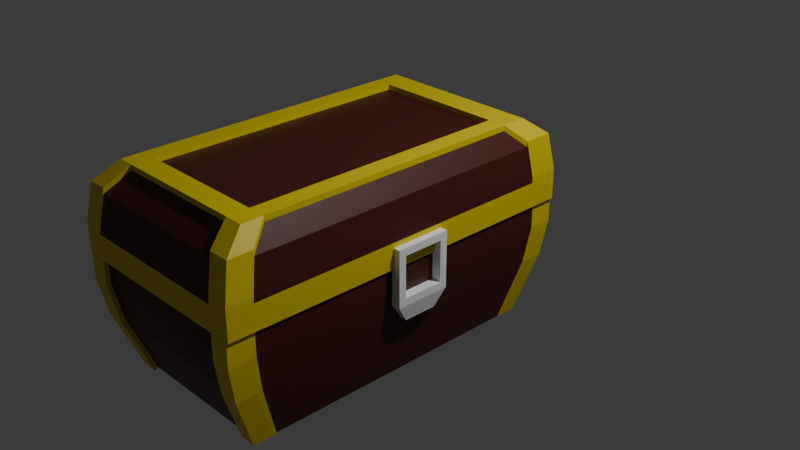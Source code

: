 # Source: bau.blend  (saved by Blender 4.2.66; exported with 4.5.12 LTS)
import bpy
from mathutils import Matrix  # noqa: F401  (used for matrix-valued properties, if any)

bpy.ops.wm.read_factory_settings(use_empty=True)
scene = bpy.context.scene
scene.name = 'Scene'

# ---- collections
col_collection = bpy.data.collections.new('Collection'); scene.collection.children.link(col_collection)

# ---- materials (node trees are filled in below, after node groups)
mat_material_001 = bpy.data.materials.new('Material.001')
mat_material_001.alpha_threshold = 0.0
mat_material_001.use_transparent_shadow = False
mat_material_001.roughness = 0.5
mat_material_001.line_color = (0.0, 0.0, 0.0, 1.0)
mat_material_002 = bpy.data.materials.new('Material.002')
mat_material_003 = bpy.data.materials.new('Material.003')

# ---- material node trees
mat_material_001.use_nodes = True; mat_material_001.node_tree.nodes.clear()
_N = mat_material_001.node_tree.nodes; _L = mat_material_001.node_tree.links
n0 = _N.new('ShaderNodeOutputMaterial'); n0.name = 'Material Output'; n0.location = (300, 300)
n1 = _N.new('ShaderNodeBsdfPrincipled'); n1.name = 'Principled BSDF'; n1.location = (10, 300)
n1.inputs[0].default_value = (0.07036, 0.01249, 0.007928, 1.0)
n1.inputs[3].default_value = 1.45
_L.new(n1.outputs[0], n0.inputs[0])
n0.is_active_output = True
mat_material_002.use_nodes = True; mat_material_002.node_tree.nodes.clear()
_N = mat_material_002.node_tree.nodes; _L = mat_material_002.node_tree.links
n0 = _N.new('ShaderNodeBsdfPrincipled'); n0.name = 'Principled BSDF'; n0.location = (10, 300)
n0.inputs[0].default_value = (0.7624, 0.6114, 0.0, 1.0)
n1 = _N.new('ShaderNodeOutputMaterial'); n1.name = 'Material Output'; n1.location = (300, 300)
_L.new(n0.outputs[0], n1.inputs[0])
n1.is_active_output = True
mat_material_003.use_nodes = True; mat_material_003.node_tree.nodes.clear()
_N = mat_material_003.node_tree.nodes; _L = mat_material_003.node_tree.links
n0 = _N.new('ShaderNodeBsdfPrincipled'); n0.name = 'Principled BSDF'; n0.location = (10, 300)
n0.inputs[0].default_value = (1.0, 1.0, 1.0, 1.0)
n1 = _N.new('ShaderNodeOutputMaterial'); n1.name = 'Material Output'; n1.location = (300, 300)
_L.new(n0.outputs[0], n1.inputs[0])
n1.is_active_output = True

# ---- world
world_world = bpy.data.worlds.new('World'); scene.world = world_world
world_world.use_nodes = True; world_world.node_tree.nodes.clear()
_N = world_world.node_tree.nodes; _L = world_world.node_tree.links
n0 = _N.new('ShaderNodeOutputWorld'); n0.name = 'World Output'; n0.location = (300, 300)
n1 = _N.new('ShaderNodeBackground'); n1.name = 'Background'; n1.location = (10, 300)
n1.inputs[0].default_value = (0.05088, 0.05088, 0.05088, 1.0)
_L.new(n1.outputs[0], n0.inputs[0])
n0.is_active_output = True
world_world.color = (0.05088, 0.05088, 0.05088)
world_world.sun_shadow_jitter_overblur = 0.0

# ---- cameras
cam_camera = bpy.data.cameras.new('Camera')
cam_camera.clip_end = 100.0
cam_camera.ortho_scale = 7.314

# ---- lights
light_light = bpy.data.lights.new('Light', 'POINT')
light_light.energy = 1000.0
light_light.shadow_soft_size = 0.1

# ---- meshes
me_cube_001 = bpy.data.meshes.new('Cube.001')
me_cube_001.from_pydata([(0.7462, -2.508, 0.2521), (-0.7462, -2.508, 0.2521), (0.7462, 0.7788, 0.2521), (-0.7462, 0.7788, 0.2521), (1.038, -2.8, 0.2521), (-1.038, -2.8, 0.2521), (1.038, 1.07, 0.2521), (-1.038, 1.07, 0.2521), (0.7462, -2.508, -0.5079), (-0.7462, -2.508, -0.5079), (0.7462, 0.7788, -0.5079), (-0.7462, 0.7788, -0.5079), (-0.8743, -2.229, -0.5624), (1.0, -2.425, -0.3845), (-1.0, -2.425, -0.3845), (0.8743, -2.229, -0.5624), (1.038, -2.484, -0.006761), (-1.038, -2.484, -0.006761), (1.038, -2.484, 0.2521), (-1.038, -2.484, 0.2521), (0.7462, -2.24, 0.2521), (-0.7462, -2.24, 0.2521), (0.7462, -2.24, -0.5079), (-0.7462, -2.24, -0.5079), (0.6866, 0.7657, -0.5624), (0.7853, -2.73, -0.3845), (0.6866, -2.495, -0.5624), (0.7853, 1.0, -0.3845), (0.8149, -2.8, -0.006761), (0.8149, 1.07, -0.006761), (0.8149, -2.8, 0.2521), (0.8149, 1.07, 0.2521), (0.586, -2.508, 0.2521), (0.586, 0.7788, 0.2521), (0.586, -2.508, -0.5079), (0.586, 0.7788, -0.5079), (0.586, -2.24, -0.5079), (0.6866, -2.229, -0.5624), (-0.699, 0.7657, -0.5624), (-0.7994, -2.73, -0.3845), (-0.8296, -2.8, -0.006761), (-0.8296, -2.8, 0.2521), (-0.5965, -2.508, 0.2521), (-0.5965, -2.508, -0.5079), (-0.699, -2.229, -0.5624), (-0.699, -2.495, -0.5624), (-0.7994, 1.0, -0.3845), (-0.8296, 1.07, -0.006761), (-0.8296, 1.07, 0.2521), (-0.5965, 0.7788, 0.2521), (-0.5965, 0.7788, -0.5079), (-0.5965, -2.24, -0.5079), (-1.0, 0.7474, -0.3845), (0.8743, 0.5448, -0.5624), (-1.038, 0.8082, -0.006761), (-1.038, 0.8082, 0.2521), (-0.7462, 0.5562, 0.2521), (-0.7462, 0.5562, -0.5079), (-0.8743, 0.5448, -0.5624), (1.0, 0.7474, -0.3845), (1.038, 0.8082, -0.006761), (1.038, 0.8082, 0.2521), (0.7462, 0.5562, 0.2521), (0.7462, 0.5562, -0.5079), (0.6866, 0.5448, -0.5624), (0.586, 0.5562, -0.5079), (-0.699, 0.5448, -0.5624), (-0.5965, 0.5562, -0.5079), (-0.8743, -2.229, -0.6183), (-0.8743, -2.495, -0.6183), (-0.699, 0.7657, -0.6183), (-0.8743, 0.7657, -0.6183), (1.0, 1.0, -0.4405), (0.8743, 0.7657, -0.6183), (-1.0, -2.73, -0.4405), (1.0, -2.73, -0.4405), (0.8743, -2.495, -0.6183), (-1.0, 1.0, -0.4405), (-0.7994, -2.73, -0.4405), (1.0, -2.425, -0.4405), (0.6866, -2.495, -0.6183), (-1.0, 0.7474, -0.4405), (0.7853, 1.0, -0.4405), (0.8743, 0.5448, -0.6183), (-0.8296, -2.8, -0.06269), (-1.038, -2.8, -0.06269), (1.038, -2.484, -0.06269), (1.038, -2.8, -0.06269), (-1.038, 0.8082, -0.06269), (-1.038, 1.07, -0.06269), (0.8149, 1.07, -0.06269), (1.038, 1.07, -0.06269), (-0.8296, -2.8, 0.1962), (-1.038, -2.8, 0.1962), (1.038, -2.484, 0.1962), (1.038, -2.8, 0.1962), (-1.038, 0.8082, 0.1962), (-1.038, 1.07, 0.1962), (0.8149, 1.07, 0.1962), (1.038, 1.07, 0.1962), (-0.8743, 0.5448, -0.6183), (-1.0, -2.425, -0.4405), (0.8743, -2.229, -0.6183), (-1.038, -2.484, -0.06269), (-1.038, -2.484, 0.1962), (-0.699, -2.229, -0.6183), (0.6866, 0.7657, -0.6183), (0.7853, -2.73, -0.4405), (-0.699, -2.495, -0.6183), (0.8149, -2.8, -0.06269), (0.8149, -2.8, 0.1962), (0.6866, -2.229, -0.6183), (0.6866, 0.5448, -0.6183), (-0.7994, 1.0, -0.4405), (-0.8296, 1.07, -0.06269), (-0.8296, 1.07, 0.1962), (-0.699, 0.5448, -0.6183), (1.0, 0.7474, -0.4405), (1.038, 0.8082, -0.06269), (1.038, 0.8082, 0.1962), (0.8497, -2.473, 1.468), (0.8497, 0.7257, 1.468), (-0.8656, -2.473, 1.468), (-0.8656, 0.7257, 1.468), (0.724, 0.7386, 0.2402), (-0.7399, 0.7386, 0.2402), (0.724, -2.486, 0.2402), (-0.7399, -2.486, 0.2402), (1.01, 1.025, 0.2402), (-1.026, 1.025, 0.2402), (1.01, -2.772, 0.2402), (-1.026, -2.772, 0.2402), (0.724, 0.7386, 0.9857), (-0.7399, 0.7386, 0.9857), (0.724, -2.486, 0.9857), (-0.7399, -2.486, 0.9857), (-0.8656, 0.5326, 1.468), (0.973, 0.7347, 0.8647), (-0.9889, 0.7347, 0.8647), (0.8497, 0.5326, 1.468), (1.01, 0.7954, 0.4941), (-1.026, 0.7954, 0.4941), (1.01, 0.7954, 0.2402), (-1.026, 0.7954, 0.2402), (0.724, 0.5439, 0.2402), (-0.7399, 0.5439, 0.2402), (0.724, 0.5439, 0.9857), (-0.7399, 0.5439, 0.9857), (-0.9889, -2.482, 0.8647), (0.8497, -2.28, 1.468), (-1.026, -2.543, 0.4941), (-1.026, -2.543, 0.2402), (-0.7399, -2.291, 0.2402), (-0.7399, -2.291, 0.9857), (-0.8656, -2.28, 1.468), (0.973, -2.482, 0.8647), (1.01, -2.543, 0.4941), (1.01, -2.543, 0.2402), (0.724, -2.291, 0.2402), (0.724, -2.291, 0.9857), (0.6777, -2.473, 1.468), (0.7763, 0.9556, 0.8647), (0.6777, 0.7257, 1.468), (0.7763, -2.703, 0.8647), (0.8058, 1.025, 0.4941), (0.8058, -2.772, 0.4941), (0.8058, 1.025, 0.2402), (0.8058, -2.772, 0.2402), (0.5772, 0.7386, 0.2402), (0.5772, -2.486, 0.2402), (0.5772, 0.7386, 0.9857), (0.5772, -2.486, 0.9857), (0.5772, 0.5439, 0.9857), (0.6777, 0.5326, 1.468), (0.6777, -2.28, 1.468), (0.5772, -2.291, 0.9857), (-0.7042, -2.473, 1.468), (-0.8042, 0.9556, 0.8647), (-0.8343, 1.025, 0.4941), (-0.8343, 1.025, 0.2402), (-0.6021, 0.7386, 0.2402), (-0.6021, 0.7386, 0.9857), (-0.7042, 0.5326, 1.468), (-0.7042, -2.28, 1.468), (-0.7042, 0.7257, 1.468), (-0.8042, -2.703, 0.8647), (-0.8343, -2.772, 0.4941), (-0.8343, -2.772, 0.2402), (-0.6021, -2.486, 0.2402), (-0.6021, -2.486, 0.9857), (-0.6021, 0.5439, 0.9857), (-0.6021, -2.291, 0.9857), (-0.8656, 0.5788, 1.482), (-0.8656, 0.772, 1.482), (-0.9889, 1.002, 0.878), (0.973, 1.002, 0.878), (0.8497, 0.772, 1.482), (-0.8042, 1.002, 0.878), (0.973, 0.781, 0.878), (0.6777, 0.772, 1.482), (-0.8343, 1.071, 0.5074), (-1.026, 1.071, 0.5074), (1.01, 0.8416, 0.5074), (1.01, 1.071, 0.5074), (-0.8343, 1.071, 0.2534), (-1.026, 1.071, 0.2534), (1.01, 0.8416, 0.2534), (1.01, 1.071, 0.2534), (-0.9889, 0.781, 0.878), (0.8497, 0.5788, 1.482), (-1.026, 0.8416, 0.5074), (-1.026, 0.8416, 0.2534), (0.7763, 1.002, 0.878), (0.8058, 1.071, 0.5074), (0.8058, 1.071, 0.2534), (-0.7042, 0.772, 1.482), (-0.7042, -2.504, 1.477), (-0.8656, -2.504, 1.477), (0.973, -2.734, 0.8737), (0.8497, -2.504, 1.477), (-0.9889, -2.734, 0.8737), (-0.9889, -2.513, 0.8737), (0.7763, -2.734, 0.8737), (0.8497, -2.311, 1.477), (-1.026, -2.574, 0.5031), (-1.026, -2.803, 0.5031), (0.8058, -2.803, 0.5031), (1.01, -2.803, 0.5031), (-1.026, -2.574, 0.2491), (-1.026, -2.803, 0.2491), (0.8058, -2.803, 0.2491), (1.01, -2.803, 0.2491), (-0.8656, -2.311, 1.477), (0.973, -2.513, 0.8737), (1.01, -2.574, 0.5031), (1.01, -2.574, 0.2491), (0.6777, -2.504, 1.477), (-0.8042, -2.734, 0.8737), (-0.8343, -2.803, 0.5031), (-0.8343, -2.803, 0.2491), (1.007, -0.7557, 0.1234), (1.007, -0.7557, 0.5449), (1.007, -1.177, 0.1234), (1.007, -1.177, 0.5449), (1.106, -1.178, 0.1224), (1.106, -0.7547, 0.1224), (1.106, -0.7547, 0.5459), (1.106, -1.178, 0.5459), (1.008, -0.7923, 0.8001), (1.008, -1.14, 0.8001), (1.068, -0.7923, 0.8001), (1.068, -1.14, 0.8001), (1.007, -1.255, 0.0459), (1.007, -0.6781, 0.0459), (1.007, -0.6781, 0.6224), (1.007, -1.255, 0.6224), (1.106, -1.255, 0.0459), (1.106, -0.6781, 0.0459), (1.106, -0.6781, 0.6224), (1.106, -1.255, 0.6224)], [], [(13, 16, 86, 79), (44, 37, 111, 105), (18, 4, 95, 94), (29, 31, 98, 90), (58, 52, 81, 100), (16, 18, 94, 86), (4, 30, 110, 95), (41, 5, 93, 92), (60, 59, 117, 118), (40, 41, 92, 84), (49, 3, 11, 50), (61, 60, 118, 119), (39, 40, 84, 78), (53, 15, 102, 83), (42, 1, 5, 41), (20, 0, 4, 18), (56, 3, 7, 55), (33, 2, 6, 31), (51, 23, 9, 43), (62, 2, 10, 63), (21, 1, 9, 23), (32, 0, 8, 34), (56, 21, 23, 57), (0, 20, 22, 8), (67, 57, 23, 51), (1, 21, 19, 5), (62, 20, 18, 61), (12, 58, 100, 68), (46, 38, 70, 113), (54, 17, 19, 55), (53, 59, 13, 15), (26, 45, 108, 80), (45, 39, 78, 108), (52, 14, 17, 54), (66, 64, 37, 44), (63, 65, 36, 22), (42, 32, 34, 43), (22, 36, 34, 8), (49, 33, 31, 48), (0, 32, 30, 4), (38, 24, 106, 70), (40, 28, 30, 41), (2, 33, 35, 10), (39, 25, 28, 40), (37, 64, 112, 111), (38, 46, 27, 24), (47, 46, 113, 114), (25, 26, 80, 107), (17, 14, 101, 103), (54, 55, 96, 88), (48, 47, 114, 115), (24, 27, 82, 106), (3, 49, 48, 7), (1, 42, 43, 9), (14, 12, 68, 101), (65, 67, 51, 36), (36, 51, 43, 34), (32, 42, 41, 30), (29, 47, 48, 31), (33, 49, 50, 35), (27, 46, 47, 29), (26, 25, 39, 45), (35, 50, 67, 65), (6, 61, 119, 99), (10, 35, 65, 63), (7, 48, 115, 97), (59, 53, 83, 117), (27, 29, 90, 82), (5, 19, 104, 93), (28, 25, 107, 109), (2, 62, 61, 6), (50, 11, 57, 67), (3, 56, 57, 11), (20, 62, 63, 22), (21, 56, 55, 19), (16, 60, 61, 18), (13, 59, 60, 16), (12, 14, 52, 58), (101, 74, 85, 103), (108, 78, 74, 69), (100, 81, 77, 71), (111, 102, 76, 80), (102, 79, 75, 76), (106, 82, 72, 73), (103, 85, 93, 104), (117, 72, 91, 118), (113, 77, 89, 114), (107, 75, 87, 109), (109, 87, 95, 110), (114, 89, 97, 115), (118, 91, 99, 119), (87, 86, 94, 95), (75, 79, 86, 87), (112, 83, 102, 111), (69, 74, 101, 68), (91, 90, 98, 99), (72, 82, 90, 91), (105, 111, 80, 108), (76, 75, 107, 80), (68, 105, 108, 69), (71, 77, 113, 70), (74, 78, 84, 85), (85, 84, 92, 93), (100, 116, 105, 68), (71, 70, 116, 100), (70, 106, 112, 116), (77, 81, 88, 89), (106, 73, 83, 112), (73, 72, 117, 83), (89, 88, 96, 97), (55, 7, 97, 96), (30, 28, 109, 110), (66, 44, 105, 116), (64, 66, 116, 112), (19, 17, 103, 104), (31, 6, 99, 98), (52, 54, 88, 81), (15, 13, 79, 102), (177, 178, 200, 197), (162, 121, 196, 199), (154, 148, 221, 232), (173, 139, 121, 162), (164, 161, 212, 213), (131, 187, 239, 229), (141, 138, 208, 210), (150, 151, 228, 224), (163, 165, 226, 222), (136, 123, 193, 192), (188, 127, 135, 189), (184, 177, 197, 215), (156, 155, 233, 234), (176, 122, 217, 216), (180, 125, 129, 179), (144, 124, 128, 142), (152, 127, 131, 151), (169, 126, 130, 167), (190, 147, 133, 181), (158, 126, 134, 159), (145, 125, 133, 147), (168, 124, 132, 170), (152, 145, 147, 153), (124, 144, 146, 132), (191, 153, 147, 190), (125, 145, 143, 129), (158, 144, 142, 157), (138, 136, 192, 208), (129, 143, 211, 205), (150, 141, 143, 151), (149, 155, 137, 139), (174, 149, 139, 173), (142, 128, 207, 206), (148, 138, 141, 150), (167, 130, 231, 230), (160, 120, 149, 174), (155, 149, 223, 233), (185, 176, 216, 237), (126, 158, 157, 130), (189, 135, 153, 191), (127, 152, 153, 135), (144, 158, 159, 146), (145, 152, 151, 143), (140, 156, 157, 142), (137, 155, 156, 140), (136, 138, 148, 154), (134, 171, 175, 159), (176, 160, 174, 183), (183, 174, 173, 182), (159, 175, 172, 146), (180, 168, 170, 181), (146, 172, 170, 132), (188, 169, 167, 187), (124, 168, 166, 128), (157, 156, 234, 235), (178, 164, 166, 179), (126, 169, 171, 134), (177, 161, 164, 178), (122, 154, 232, 217), (176, 185, 163, 160), (182, 173, 162, 184), (123, 184, 215, 193), (136, 182, 184, 123), (151, 131, 229, 228), (166, 164, 213, 214), (179, 129, 205, 204), (127, 188, 187, 131), (125, 180, 181, 133), (154, 183, 182, 136), (122, 176, 183, 154), (171, 189, 191, 175), (175, 191, 190, 172), (172, 190, 181, 170), (168, 180, 179, 166), (165, 186, 187, 167), (169, 188, 189, 171), (163, 185, 186, 165), (162, 161, 177, 184), (208, 194, 201, 210), (215, 197, 194, 193), (209, 198, 195, 196), (210, 201, 205, 211), (212, 195, 203, 213), (213, 203, 207, 214), (203, 202, 206, 207), (195, 198, 202, 203), (193, 194, 208, 192), (196, 195, 212, 199), (194, 197, 200, 201), (201, 200, 204, 205), (140, 142, 206, 202), (128, 166, 214, 207), (178, 179, 204, 200), (121, 139, 209, 196), (137, 140, 202, 198), (143, 141, 210, 211), (161, 162, 199, 212), (139, 137, 198, 209), (232, 221, 220, 217), (236, 222, 218, 219), (233, 218, 227, 234), (237, 220, 225, 238), (238, 225, 229, 239), (234, 227, 231, 235), (220, 221, 224, 225), (219, 218, 233, 223), (225, 224, 228, 229), (227, 226, 230, 231), (218, 222, 226, 227), (217, 220, 237, 216), (160, 163, 222, 236), (130, 157, 235, 231), (120, 160, 236, 219), (149, 120, 219, 223), (187, 186, 238, 239), (165, 167, 230, 226), (186, 185, 237, 238), (148, 150, 224, 221), (242, 243, 247, 244), (240, 242, 244, 245), (259, 258, 250, 251), (252, 253, 257, 256), (255, 252, 256, 259), (253, 254, 258, 257), (248, 249, 251, 250), (254, 255, 249, 248), (258, 254, 248, 250), (255, 259, 251, 249), (242, 240, 253, 252), (240, 241, 254, 253), (241, 243, 255, 254), (243, 242, 252, 255), (245, 244, 256, 257), (246, 245, 257, 258), (247, 246, 258, 259), (244, 247, 259, 256), (241, 240, 245, 246), (243, 241, 246, 247)])
me_cube_001.polygons.foreach_set('material_index', [0, 1, 1, 0, 1, 0, 1, 1, 1, 0, 0, 0, 1, 1, 0, 0, 0, 0, 0, 0, 0, 0, 0, 0, 0, 0, 0, 1, 1, 1, 0, 1, 1, 0, 0, 0, 0, 0, 0, 0, 1, 1, 0, 0, 1, 0, 1, 1, 1, 0, 0, 1, 0, 0, 1, 0, 0, 0, 1, 0, 0, 0, 0, 1, 0, 1, 1, 1, 1, 1, 0, 0, 0, 0, 0, 1, 0, 0, 1, 1, 1, 1, 1, 1, 1, 1, 1, 1, 1, 1, 1, 1, 1, 1, 1, 1, 1, 1, 1, 1, 1, 1, 1, 1, 1, 1, 1, 1, 1, 1, 1, 0, 1, 1, 0, 1, 1, 1, 1, 0, 1, 0, 1, 0, 1, 1, 0, 0, 0, 1, 1, 0, 0, 0, 0, 0, 0, 0, 0, 0, 0, 0, 0, 0, 0, 1, 0, 0, 0, 0, 0, 0, 0, 0, 1, 1, 0, 0, 0, 0, 0, 0, 0, 0, 0, 0, 0, 0, 0, 0, 0, 0, 1, 0, 0, 0, 0, 0, 0, 0, 0, 0, 1, 0, 0, 0, 0, 0, 0, 0, 0, 0, 0, 0, 0, 0, 1, 1, 1, 1, 1, 1, 1, 1, 1, 1, 1, 1, 1, 0, 1, 0, 1, 1, 1, 1, 1, 1, 1, 1, 1, 1, 1, 1, 1, 1, 1, 1, 0, 0, 0, 0, 1, 0, 1, 1, 2, 2, 2, 2, 2, 2, 2, 2, 2, 2, 2, 2, 2, 2, 2, 2, 2, 2, 2, 2])
_uv = me_cube_001.uv_layers.new(name='UVMap')
_uv.uv.foreach_set('vector', [0.625, 0.7296, 0.625, 0.7296, 0.625, 0.7296, 0.625, 0.7296, 0.1501, 0.7296, 0.3482, 0.7296, 0.3482, 0.7296, 0.1501, 0.7296, 0.625, 0.7296, 0.625, 0.75, 0.625, 0.75, 0.625, 0.7296, 0.625, 0.4732, 0.625, 0.4732, 0.625, 0.4732, 0.625, 0.4732, 0.375, 0.2331, 0.625, 0.2331, 0.625, 0.2331, 0.375, 0.2331, 0.625, 0.7296, 0.625, 0.7296, 0.625, 0.7296, 0.625, 0.7296, 0.625, 0.75, 0.6518, 0.75, 0.6518, 0.75, 0.625, 0.75, 0.8499, 0.75, 0.875, 0.75, 0.875, 0.75, 0.8499, 0.75, 0.625, 0.5169, 0.625, 0.5169, 0.625, 0.5169, 0.625, 0.5169, 0.625, 0.9749, 0.625, 0.9749, 0.625, 0.9749, 0.625, 0.9749, 0.8219, 0.5188, 0.8399, 0.5188, 0.8399, 0.5188, 0.8219, 0.5188, 0.625, 0.5169, 0.625, 0.5169, 0.625, 0.5169, 0.625, 0.5169, 0.625, 0.9749, 0.625, 0.9749, 0.625, 0.9749, 0.625, 0.9749, 0.375, 0.5169, 0.375, 0.7296, 0.375, 0.7296, 0.375, 0.5169, 0.8219, 0.7312, 0.8399, 0.7312, 0.875, 0.75, 0.8499, 0.75, 0.6601, 0.7138, 0.6601, 0.7312, 0.625, 0.75, 0.625, 0.7296, 0.8399, 0.5332, 0.8399, 0.5188, 0.875, 0.5, 0.875, 0.5169, 0.6794, 0.5188, 0.6601, 0.5188, 0.625, 0.5, 0.6518, 0.5, 0.8219, 0.7138, 0.8399, 0.7138, 0.8399, 0.7312, 0.8219, 0.7312, 0.6601, 0.5332, 0.6601, 0.5188, 0.6601, 0.5188, 0.6601, 0.5332, 0.8399, 0.7138, 0.8399, 0.7312, 0.8399, 0.7312, 0.8399, 0.7138, 0.6794, 0.7312, 0.6601, 0.7312, 0.6601, 0.7312, 0.6794, 0.7312, 0.8399, 0.5332, 0.8399, 0.7138, 0.8399, 0.7138, 0.8399, 0.5332, 0.6601, 0.7312, 0.6601, 0.7138, 0.6601, 0.7138, 0.6601, 0.7312, 0.8219, 0.5332, 0.8399, 0.5332, 0.8399, 0.7138, 0.8219, 0.7138, 0.8399, 0.7312, 0.8399, 0.7138, 0.875, 0.7296, 0.875, 0.75, 0.6601, 0.5332, 0.6601, 0.7138, 0.625, 0.7296, 0.625, 0.5169, 0.375, 0.02043, 0.375, 0.2331, 0.375, 0.2331, 0.375, 0.02043, 0.625, 0.2751, 0.375, 0.2751, 0.375, 0.2751, 0.625, 0.2751, 0.625, 0.2331, 0.625, 0.02043, 0.625, 0.02043, 0.625, 0.2331, 0.375, 0.5169, 0.625, 0.5169, 0.625, 0.7296, 0.375, 0.7296, 0.375, 0.7768, 0.375, 0.9749, 0.375, 0.9749, 0.375, 0.7768, 0.375, 0.9749, 0.625, 0.9749, 0.625, 0.9749, 0.375, 0.9749, 0.625, 0.2331, 0.625, 0.02043, 0.625, 0.02043, 0.625, 0.2331, 0.1501, 0.5169, 0.3482, 0.5169, 0.3482, 0.7296, 0.1501, 0.7296, 0.6601, 0.5332, 0.6794, 0.5332, 0.6794, 0.7138, 0.6601, 0.7138, 0.8219, 0.7312, 0.6794, 0.7312, 0.6794, 0.7312, 0.8219, 0.7312, 0.6601, 0.7138, 0.6794, 0.7138, 0.6794, 0.7312, 0.6601, 0.7312, 0.8219, 0.5188, 0.6794, 0.5188, 0.6518, 0.5, 0.8499, 0.5, 0.6601, 0.7312, 0.6794, 0.7312, 0.6518, 0.75, 0.625, 0.75, 0.375, 0.2751, 0.375, 0.4732, 0.375, 0.4732, 0.375, 0.2751, 0.625, 0.9749, 0.625, 0.7768, 0.625, 0.7768, 0.625, 0.9749, 0.6601, 0.5188, 0.6794, 0.5188, 0.6794, 0.5188, 0.6601, 0.5188, 0.625, 0.9749, 0.625, 0.7768, 0.625, 0.7768, 0.625, 0.9749, 0.3482, 0.7296, 0.3482, 0.5169, 0.3482, 0.5169, 0.3482, 0.7296, 0.375, 0.2751, 0.625, 0.2751, 0.625, 0.4732, 0.375, 0.4732, 0.625, 0.2751, 0.625, 0.2751, 0.625, 0.2751, 0.625, 0.2751, 0.625, 0.7768, 0.375, 0.7768, 0.375, 0.7768, 0.625, 0.7768, 0.625, 0.02043, 0.625, 0.02043, 0.625, 0.02043, 0.625, 0.02043, 0.625, 0.2331, 0.625, 0.2331, 0.625, 0.2331, 0.625, 0.2331, 0.625, 0.2751, 0.625, 0.2751, 0.625, 0.2751, 0.625, 0.2751, 0.375, 0.4732, 0.625, 0.4732, 0.625, 0.4732, 0.375, 0.4732, 0.8399, 0.5188, 0.8219, 0.5188, 0.8499, 0.5, 0.875, 0.5, 0.8399, 0.7312, 0.8219, 0.7312, 0.8219, 0.7312, 0.8399, 0.7312, 0.625, 0.02043, 0.375, 0.02043, 0.375, 0.02043, 0.625, 0.02043, 0.6794, 0.5332, 0.8219, 0.5332, 0.8219, 0.7138, 0.6794, 0.7138, 0.6794, 0.7138, 0.8219, 0.7138, 0.8219, 0.7312, 0.6794, 0.7312, 0.6794, 0.7312, 0.8219, 0.7312, 0.8499, 0.75, 0.6518, 0.75, 0.625, 0.4732, 0.625, 0.2751, 0.625, 0.2751, 0.625, 0.4732, 0.6794, 0.5188, 0.8219, 0.5188, 0.8219, 0.5188, 0.6794, 0.5188, 0.625, 0.4732, 0.625, 0.2751, 0.625, 0.2751, 0.625, 0.4732, 0.375, 0.7768, 0.625, 0.7768, 0.625, 0.9749, 0.375, 0.9749, 0.6794, 0.5188, 0.8219, 0.5188, 0.8219, 0.5332, 0.6794, 0.5332, 0.625, 0.5, 0.625, 0.5169, 0.625, 0.5169, 0.625, 0.5, 0.6601, 0.5188, 0.6794, 0.5188, 0.6794, 0.5332, 0.6601, 0.5332, 0.875, 0.5, 0.8499, 0.5, 0.8499, 0.5, 0.875, 0.5, 0.625, 0.5169, 0.375, 0.5169, 0.375, 0.5169, 0.625, 0.5169, 0.625, 0.4732, 0.625, 0.4732, 0.625, 0.4732, 0.625, 0.4732, 0.875, 0.75, 0.875, 0.7296, 0.875, 0.7296, 0.875, 0.75, 0.625, 0.7768, 0.625, 0.7768, 0.625, 0.7768, 0.625, 0.7768, 0.6601, 0.5188, 0.6601, 0.5332, 0.625, 0.5169, 0.625, 0.5, 0.8219, 0.5188, 0.8399, 0.5188, 0.8399, 0.5332, 0.8219, 0.5332, 0.8399, 0.5188, 0.8399, 0.5332, 0.8399, 0.5332, 0.8399, 0.5188, 0.6601, 0.7138, 0.6601, 0.5332, 0.6601, 0.5332, 0.6601, 0.7138, 0.8399, 0.7138, 0.8399, 0.5332, 0.875, 0.5169, 0.875, 0.7296, 0.625, 0.7296, 0.625, 0.5169, 0.625, 0.5169, 0.625, 0.7296, 0.625, 0.7296, 0.625, 0.5169, 0.625, 0.5169, 0.625, 0.7296, 0.375, 0.02043, 0.625, 0.02043, 0.625, 0.2331, 0.375, 0.2331, 0.625, 0.02043, 0.625, 0.0, 0.625, 0.0, 0.625, 0.02043, 0.375, 0.9749, 0.625, 0.9749, 0.625, 1.0, 0.375, 1.0, 0.375, 0.2331, 0.625, 0.2331, 0.625, 0.25, 0.375, 0.25, 0.3482, 0.7296, 0.375, 0.7296, 0.375, 0.75, 0.3482, 0.75, 0.375, 0.7296, 0.625, 0.7296, 0.625, 0.75, 0.375, 0.75, 0.375, 0.4732, 0.625, 0.4732, 0.625, 0.5, 0.375, 0.5, 0.625, 0.02043, 0.625, 0.0, 0.625, 0.0, 0.625, 0.02043, 0.625, 0.5169, 0.625, 0.5, 0.625, 0.5, 0.625, 0.5169, 0.625, 0.2751, 0.625, 0.25, 0.625, 0.25, 0.625, 0.2751, 0.625, 0.7768, 0.625, 0.75, 0.625, 0.75, 0.625, 0.7768, 0.625, 0.7768, 0.625, 0.75, 0.625, 0.75, 0.625, 0.7768, 0.625, 0.2751, 0.625, 0.25, 0.625, 0.25, 0.625, 0.2751, 0.625, 0.5169, 0.625, 0.5, 0.625, 0.5, 0.625, 0.5169, 0.625, 0.75, 0.625, 0.7296, 0.625, 0.7296, 0.625, 0.75, 0.625, 0.75, 0.625, 0.7296, 0.625, 0.7296, 0.625, 0.75, 0.3482, 0.5169, 0.375, 0.5169, 0.375, 0.7296, 0.3482, 0.7296, 0.375, 0.0, 0.625, 0.0, 0.625, 0.02043, 0.375, 0.02043, 0.625, 0.5, 0.625, 0.4732, 0.625, 0.4732, 0.625, 0.5, 0.625, 0.5, 0.625, 0.4732, 0.625, 0.4732, 0.625, 0.5, 0.1501, 0.7296, 0.3482, 0.7296, 0.3482, 0.75, 0.1501, 0.75, 0.375, 0.75, 0.625, 0.75, 0.625, 0.7768, 0.375, 0.7768, 0.125, 0.7296, 0.1501, 0.7296, 0.1501, 0.75, 0.125, 0.75, 0.375, 0.25, 0.625, 0.25, 0.625, 0.2751, 0.375, 0.2751, 0.625, 1.0, 0.625, 0.9749, 0.625, 0.9749, 0.625, 1.0, 0.625, 1.0, 0.625, 0.9749, 0.625, 0.9749, 0.625, 1.0, 0.125, 0.5169, 0.1501, 0.5169, 0.1501, 0.7296, 0.125, 0.7296, 0.125, 0.5, 0.1501, 0.5, 0.1501, 0.5169, 0.125, 0.5169, 0.1501, 0.5, 0.3482, 0.5, 0.3482, 0.5169, 0.1501, 0.5169, 0.625, 0.25, 0.625, 0.2331, 0.625, 0.2331, 0.625, 0.25, 0.3482, 0.5, 0.375, 0.5, 0.375, 0.5169, 0.3482, 0.5169, 0.375, 0.5, 0.625, 0.5, 0.625, 0.5169, 0.375, 0.5169, 0.625, 0.25, 0.625, 0.2331, 0.625, 0.2331, 0.625, 0.25, 0.875, 0.5169, 0.875, 0.5, 0.875, 0.5, 0.875, 0.5169, 0.625, 0.7768, 0.625, 0.7768, 0.625, 0.7768, 0.625, 0.7768, 0.1501, 0.5169, 0.1501, 0.7296, 0.1501, 0.7296, 0.1501, 0.5169, 0.3482, 0.5169, 0.1501, 0.5169, 0.1501, 0.5169, 0.3482, 0.5169, 0.625, 0.02043, 0.625, 0.02043, 0.625, 0.02043, 0.625, 0.02043, 0.6518, 0.5, 0.625, 0.5, 0.625, 0.5, 0.6518, 0.5, 0.625, 0.2331, 0.625, 0.2331, 0.625, 0.2331, 0.625, 0.2331, 0.375, 0.7296, 0.625, 0.7296, 0.625, 0.7296, 0.375, 0.7296, 0.625, 0.9765, 0.625, 0.9765, 0.625, 0.9765, 0.625, 0.9765, 0.3499, 0.75, 0.375, 0.75, 0.375, 0.75, 0.3499, 0.75, 0.375, 0.2349, 0.625, 0.2349, 0.625, 0.2349, 0.375, 0.2349, 0.3499, 0.7349, 0.375, 0.7349, 0.375, 0.75, 0.3499, 0.75, 0.625, 0.7751, 0.625, 0.7751, 0.625, 0.7751, 0.625, 0.7751, 0.875, 0.5, 0.8515, 0.5, 0.8515, 0.5, 0.875, 0.5, 0.625, 0.01509, 0.625, 0.01509, 0.625, 0.01509, 0.625, 0.01509, 0.625, 0.2349, 0.625, 0.2349, 0.625, 0.2349, 0.625, 0.2349, 0.625, 0.4749, 0.625, 0.4749, 0.625, 0.4749, 0.625, 0.4749, 0.125, 0.7349, 0.125, 0.75, 0.125, 0.75, 0.125, 0.7349, 0.823, 0.5188, 0.8399, 0.5188, 0.8399, 0.5188, 0.823, 0.5188, 0.375, 0.9765, 0.625, 0.9765, 0.625, 0.9765, 0.375, 0.9765, 0.625, 0.5151, 0.625, 0.5151, 0.625, 0.5151, 0.625, 0.5151, 0.1485, 0.5, 0.125, 0.5, 0.125, 0.5, 0.1485, 0.5, 0.823, 0.7312, 0.8399, 0.7312, 0.875, 0.75, 0.8515, 0.75, 0.6601, 0.7183, 0.6601, 0.7312, 0.625, 0.75, 0.625, 0.7349, 0.8399, 0.5317, 0.8399, 0.5188, 0.875, 0.5, 0.875, 0.5151, 0.6781, 0.5188, 0.6601, 0.5188, 0.625, 0.5, 0.6501, 0.5, 0.823, 0.7183, 0.8399, 0.7183, 0.8399, 0.7312, 0.823, 0.7312, 0.6601, 0.5317, 0.6601, 0.5188, 0.6601, 0.5188, 0.6601, 0.5317, 0.8399, 0.7183, 0.8399, 0.7312, 0.8399, 0.7312, 0.8399, 0.7183, 0.6781, 0.7312, 0.6601, 0.7312, 0.6601, 0.7312, 0.6781, 0.7312, 0.8399, 0.5317, 0.8399, 0.7183, 0.8399, 0.7183, 0.8399, 0.5317, 0.6601, 0.7312, 0.6601, 0.7183, 0.6601, 0.7183, 0.6601, 0.7312, 0.823, 0.5317, 0.8399, 0.5317, 0.8399, 0.7183, 0.823, 0.7183, 0.8399, 0.7312, 0.8399, 0.7183, 0.875, 0.7349, 0.875, 0.75, 0.6601, 0.5317, 0.6601, 0.7183, 0.625, 0.7349, 0.625, 0.5151, 0.625, 0.01509, 0.375, 0.01509, 0.375, 0.01509, 0.625, 0.01509, 0.875, 0.75, 0.875, 0.7349, 0.875, 0.7349, 0.875, 0.75, 0.625, 0.2349, 0.625, 0.01509, 0.625, 0.01509, 0.625, 0.2349, 0.375, 0.5151, 0.625, 0.5151, 0.625, 0.7349, 0.375, 0.7349, 0.3499, 0.5151, 0.375, 0.5151, 0.375, 0.7349, 0.3499, 0.7349, 0.625, 0.7349, 0.625, 0.75, 0.625, 0.75, 0.625, 0.7349, 0.625, 0.2349, 0.625, 0.01509, 0.625, 0.01509, 0.625, 0.2349, 0.6501, 0.5, 0.625, 0.5, 0.625, 0.5, 0.6501, 0.5, 0.3499, 0.5, 0.375, 0.5, 0.375, 0.5151, 0.3499, 0.5151, 0.625, 0.5151, 0.375, 0.5151, 0.375, 0.5151, 0.625, 0.5151, 0.625, 0.2735, 0.375, 0.2735, 0.375, 0.2735, 0.625, 0.2735, 0.6601, 0.5188, 0.6601, 0.5317, 0.625, 0.5151, 0.625, 0.5, 0.823, 0.5188, 0.8399, 0.5188, 0.8399, 0.5317, 0.823, 0.5317, 0.8399, 0.5188, 0.8399, 0.5317, 0.8399, 0.5317, 0.8399, 0.5188, 0.6601, 0.7183, 0.6601, 0.5317, 0.6601, 0.5317, 0.6601, 0.7183, 0.8399, 0.7183, 0.8399, 0.5317, 0.875, 0.5151, 0.875, 0.7349, 0.625, 0.7349, 0.625, 0.5151, 0.625, 0.5151, 0.625, 0.7349, 0.625, 0.7349, 0.625, 0.5151, 0.625, 0.5151, 0.625, 0.7349, 0.375, 0.01509, 0.625, 0.01509, 0.625, 0.2349, 0.375, 0.2349, 0.6601, 0.5188, 0.6781, 0.5188, 0.6781, 0.5317, 0.6601, 0.5317, 0.1485, 0.5, 0.3499, 0.5, 0.3499, 0.5151, 0.1485, 0.5151, 0.1485, 0.5151, 0.3499, 0.5151, 0.3499, 0.7349, 0.1485, 0.7349, 0.6601, 0.5317, 0.6781, 0.5317, 0.6781, 0.7183, 0.6601, 0.7183, 0.823, 0.7312, 0.6781, 0.7312, 0.6781, 0.7312, 0.823, 0.7312, 0.6601, 0.7183, 0.6781, 0.7183, 0.6781, 0.7312, 0.6601, 0.7312, 0.823, 0.5188, 0.6781, 0.5188, 0.6501, 0.5, 0.8515, 0.5, 0.6601, 0.7312, 0.6781, 0.7312, 0.6501, 0.75, 0.625, 0.75, 0.625, 0.5151, 0.625, 0.5151, 0.625, 0.5151, 0.625, 0.5151, 0.625, 0.9765, 0.625, 0.7751, 0.625, 0.7751, 0.625, 0.9765, 0.6601, 0.5188, 0.6781, 0.5188, 0.6781, 0.5188, 0.6601, 0.5188, 0.625, 0.9765, 0.625, 0.7751, 0.625, 0.7751, 0.625, 0.9765, 0.125, 0.5, 0.125, 0.5151, 0.125, 0.5151, 0.125, 0.5, 0.375, 0.2735, 0.625, 0.2735, 0.625, 0.4749, 0.375, 0.4749, 0.1485, 0.7349, 0.3499, 0.7349, 0.3499, 0.75, 0.1485, 0.75, 0.125, 0.75, 0.1485, 0.75, 0.1485, 0.75, 0.125, 0.75, 0.125, 0.7349, 0.1485, 0.7349, 0.1485, 0.75, 0.125, 0.75, 0.875, 0.5151, 0.875, 0.5, 0.875, 0.5, 0.875, 0.5151, 0.625, 0.7751, 0.625, 0.7751, 0.625, 0.7751, 0.625, 0.7751, 0.8515, 0.75, 0.875, 0.75, 0.875, 0.75, 0.8515, 0.75, 0.8399, 0.5188, 0.823, 0.5188, 0.8515, 0.5, 0.875, 0.5, 0.8399, 0.7312, 0.823, 0.7312, 0.823, 0.7312, 0.8399, 0.7312, 0.125, 0.5151, 0.1485, 0.5151, 0.1485, 0.7349, 0.125, 0.7349, 0.125, 0.5, 0.1485, 0.5, 0.1485, 0.5151, 0.125, 0.5151, 0.6781, 0.5188, 0.823, 0.5188, 0.823, 0.5317, 0.6781, 0.5317, 0.6781, 0.5317, 0.823, 0.5317, 0.823, 0.7183, 0.6781, 0.7183, 0.6781, 0.7183, 0.823, 0.7183, 0.823, 0.7312, 0.6781, 0.7312, 0.6781, 0.7312, 0.823, 0.7312, 0.8515, 0.75, 0.6501, 0.75, 0.625, 0.4749, 0.625, 0.2735, 0.625, 0.2735, 0.625, 0.4749, 0.6781, 0.5188, 0.823, 0.5188, 0.823, 0.5188, 0.6781, 0.5188, 0.625, 0.4749, 0.625, 0.2735, 0.625, 0.2735, 0.625, 0.4749, 0.375, 0.7751, 0.625, 0.7751, 0.625, 0.9765, 0.375, 0.9765, 0.625, 0.01509, 0.625, 0.0, 0.625, 0.0, 0.625, 0.01509, 0.375, 0.9765, 0.625, 0.9765, 0.625, 1.0, 0.375, 1.0, 0.375, 0.7349, 0.625, 0.7349, 0.625, 0.75, 0.375, 0.75, 0.625, 0.01509, 0.625, 0.0, 0.625, 0.0, 0.625, 0.01509, 0.625, 0.7751, 0.625, 0.75, 0.625, 0.75, 0.625, 0.7751, 0.625, 0.7751, 0.625, 0.75, 0.625, 0.75, 0.625, 0.7751, 0.625, 0.75, 0.625, 0.7349, 0.625, 0.7349, 0.625, 0.75, 0.625, 0.75, 0.625, 0.7349, 0.625, 0.7349, 0.625, 0.75, 0.375, 0.0, 0.625, 0.0, 0.625, 0.01509, 0.375, 0.01509, 0.375, 0.75, 0.625, 0.75, 0.625, 0.7751, 0.375, 0.7751, 0.625, 1.0, 0.625, 0.9765, 0.625, 0.9765, 0.625, 1.0, 0.625, 1.0, 0.625, 0.9765, 0.625, 0.9765, 0.625, 1.0, 0.625, 0.7349, 0.625, 0.7349, 0.625, 0.7349, 0.625, 0.7349, 0.625, 0.75, 0.6501, 0.75, 0.6501, 0.75, 0.625, 0.75, 0.625, 0.9765, 0.625, 0.9765, 0.625, 0.9765, 0.625, 0.9765, 0.375, 0.75, 0.375, 0.7349, 0.375, 0.7349, 0.375, 0.75, 0.625, 0.7349, 0.625, 0.7349, 0.625, 0.7349, 0.625, 0.7349, 0.625, 0.01509, 0.625, 0.01509, 0.625, 0.01509, 0.625, 0.01509, 0.625, 0.7751, 0.375, 0.7751, 0.375, 0.7751, 0.625, 0.7751, 0.375, 0.7349, 0.625, 0.7349, 0.625, 0.7349, 0.375, 0.7349, 0.375, 0.2349, 0.625, 0.2349, 0.625, 0.25, 0.375, 0.25, 0.375, 0.4749, 0.625, 0.4749, 0.625, 0.5, 0.375, 0.5, 0.625, 0.5151, 0.625, 0.5, 0.625, 0.5, 0.625, 0.5151, 0.625, 0.2735, 0.625, 0.25, 0.625, 0.25, 0.625, 0.2735, 0.625, 0.2735, 0.625, 0.25, 0.625, 0.25, 0.625, 0.2735, 0.625, 0.5151, 0.625, 0.5, 0.625, 0.5, 0.625, 0.5151, 0.625, 0.25, 0.625, 0.2349, 0.625, 0.2349, 0.625, 0.25, 0.375, 0.5, 0.625, 0.5, 0.625, 0.5151, 0.375, 0.5151, 0.625, 0.25, 0.625, 0.2349, 0.625, 0.2349, 0.625, 0.25, 0.625, 0.5, 0.625, 0.4749, 0.625, 0.4749, 0.625, 0.5, 0.625, 0.5, 0.625, 0.4749, 0.625, 0.4749, 0.625, 0.5, 0.375, 0.25, 0.625, 0.25, 0.625, 0.2735, 0.375, 0.2735, 0.375, 0.4749, 0.625, 0.4749, 0.625, 0.4749, 0.375, 0.4749, 0.625, 0.5, 0.625, 0.5151, 0.625, 0.5151, 0.625, 0.5, 0.375, 0.5, 0.3499, 0.5, 0.3499, 0.5, 0.375, 0.5, 0.375, 0.5151, 0.375, 0.5, 0.375, 0.5, 0.375, 0.5151, 0.625, 0.2735, 0.625, 0.2735, 0.625, 0.2735, 0.625, 0.2735, 0.625, 0.4749, 0.625, 0.4749, 0.625, 0.4749, 0.625, 0.4749, 0.625, 0.2735, 0.625, 0.2735, 0.625, 0.2735, 0.625, 0.2735, 0.625, 0.2349, 0.625, 0.2349, 0.625, 0.2349, 0.625, 0.2349, 0.1345, 0.8655, 0.8655, 0.8655, 0.8673, 0.8673, 0.1327, 0.8673, 0.1345, 0.1345, 0.1345, 0.8655, 0.1327, 0.8673, 0.1327, 0.1327, 1.0, 1.0, 1.0, 0.0, 1.0, 0.0, 1.0, 1.0, 0.0, 1.0, 0.0, 0.0, 0.0, 0.0, 0.0, 1.0, 1.0, 1.0, 0.0, 1.0, 0.0, 1.0, 1.0, 1.0, 0.0, 0.0, 1.0, 0.0, 1.0, 0.0, 0.0, 0.0, 1.0, 0.0, 1.0, 1.0, 1.0, 1.0, 1.0, 0.0, 1.0, 0.0, 1.0, 1.0, 1.0, 1.0, 1.0, 0.0, 1.0, 0.0, 1.0, 0.0, 1.0, 0.0, 1.0, 0.0, 1.0, 1.0, 1.0, 1.0, 1.0, 1.0, 1.0, 1.0, 0.1345, 0.8655, 0.1345, 0.1345, 0.0, 0.0, 0.0, 1.0, 0.1345, 0.1345, 0.8655, 0.1345, 1.0, 0.0, 0.0, 0.0, 0.8655, 0.1345, 0.8655, 0.8655, 1.0, 1.0, 1.0, 0.0, 0.8655, 0.8655, 0.1345, 0.8655, 0.0, 1.0, 1.0, 1.0, 0.1327, 0.1327, 0.1327, 0.8673, 0.0, 1.0, 0.0, 0.0, 0.8673, 0.1327, 0.1327, 0.1327, 0.0, 0.0, 1.0, 0.0, 0.8673, 0.8673, 0.8673, 0.1327, 1.0, 0.0, 1.0, 1.0, 0.1327, 0.8673, 0.8673, 0.8673, 1.0, 1.0, 0.0, 1.0, 0.8655, 0.1345, 0.1345, 0.1345, 0.1327, 0.1327, 0.8673, 0.1327, 0.8655, 0.8655, 0.8655, 0.1345, 0.8673, 0.1327, 0.8673, 0.8673])
me_cube_001.materials.append(mat_material_001)
me_cube_001.materials.append(mat_material_002)
me_cube_001.materials.append(mat_material_003)
me_cube_001.use_mirror_vertex_groups = False
me_cube_001.update()

# ---- objects
ob_light = bpy.data.objects.new('Light', light_light)
ob_camera = bpy.data.objects.new('Camera', cam_camera)
ob_cube_001 = bpy.data.objects.new('Cube.001', me_cube_001)

# ---- transforms, parenting, visibility, modifiers, constraints
ob_light.location = (4.076, 1.005, 5.904)
ob_light.rotation_euler = (0.6503, 0.05522, 1.866)
ob_light.lock_rotations_4d = False
ob_light.empty_display_type = 'ARROWS'
ob_light.color = (0.0, 0.0, 0.0, 0.0)
ob_light.lineart.crease_threshold = 0.0
ob_camera.location = (7.359, -6.926, 4.958)
ob_camera.rotation_euler = (1.109, 0.0, 0.8149)
ob_camera.lock_rotations_4d = False
ob_camera.empty_display_type = 'ARROWS'
ob_camera.color = (0.0, 0.0, 0.0, 0.0)
ob_camera.display_type = 'WIRE'
ob_camera.lineart.crease_threshold = 0.0
ob_cube_001.location = (0.008108, -1.755, 0.497)
ob_cube_001.rotation_euler = (3.142, 0.0, 0.0)
ob_cube_001.scale = (1.019, 1.019, 1.019)
ob_cube_001.lock_rotations_4d = False
ob_cube_001.empty_display_type = 'ARROWS'
ob_cube_001.lineart.crease_threshold = 0.0

# ---- collection membership
col_collection.objects.link(ob_light)
col_collection.objects.link(ob_camera)
col_collection.objects.link(ob_cube_001)

# ---- scene / render settings (as saved in the file)
scene.camera = ob_camera
scene.frame_start = 1; scene.frame_end = 250; scene.frame_set(1)
scene.render.engine = 'BLENDER_EEVEE_NEXT'
bpy.context.view_layer.update()
